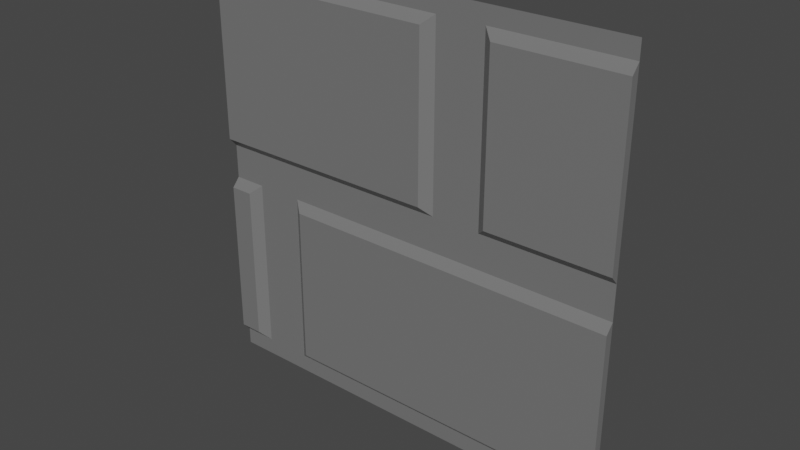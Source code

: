 # Source: wall.blend  (saved by Blender 3.6.11; exported with 4.5.12 LTS)
import bpy
from mathutils import Matrix  # noqa: F401  (used for matrix-valued properties, if any)

bpy.ops.wm.read_factory_settings(use_empty=True)
scene = bpy.context.scene
scene.name = 'Scene'

# ---- collections
col_collection = bpy.data.collections.new('Collection'); scene.collection.children.link(col_collection)

# ---- images (referenced by path relative to the original .blend; pixels are not part of the script)
import os
ASSET_DIR = os.environ.get("B2B_ASSET_DIR", "")  # directory of the original .blend (textures are referenced by path, not embedded)
HERE = os.path.dirname(os.path.abspath(__file__))  # packed textures are extracted next to this script under _unpacked/

def load_image(name, relpath, width, height, colorspace="sRGB"):
    """Load a texture the original file referenced (path relative to the .blend, or extracted next to this script)."""
    p = next((c for c in (os.path.join(HERE, relpath), os.path.join(ASSET_DIR, relpath)) if relpath and os.path.exists(c)), "")
    if p:
        img = bpy.data.images.load(p, check_existing=True)
        img.name = name
    else:  # same state as the original file: an image datablock whose file is absent (Cycles renders it pink)
        img = bpy.data.images.new(name, width, height)
        img.source = "FILE"
        img.filepath = "//" + (relpath or name)
    img.colorspace_settings.name = colorspace
    return img
img_bricks_diffuse_png = load_image('bricks_diffuse.png', 'bricks_diffuse.png', 1024, 1024, 'sRGB')
img_bricks_normal_png = load_image('bricks_normal.png', 'bricks_normal.png', 1024, 1024, 'Linear Rec.709')
img_bricks_roughness_png = load_image('bricks_roughness.png', 'bricks_roughness.png', 1024, 1024, 'Linear Rec.709')

# ---- materials (node trees are filled in below, after node groups)
mat_material_001 = bpy.data.materials.new('Material.001')
mat_material_001.use_backface_culling = True
mat_material_001.use_transparent_shadow = False

# ---- material node trees
mat_material_001.use_nodes = True; mat_material_001.node_tree.nodes.clear()
_N = mat_material_001.node_tree.nodes; _L = mat_material_001.node_tree.links
n0 = _N.new('ShaderNodeOutputMaterial'); n0.name = 'Material Output'; n0.location = (300, 300)
n1 = _N.new('ShaderNodeTexImage'); n1.name = 'Image Texture'; n1.location = (-500, 279)
n1.image = img_bricks_diffuse_png
n2 = _N.new('ShaderNodeTexImage'); n2.name = 'Image Texture.001'; n2.location = (-565, -339)
n2.image = img_bricks_normal_png
n3 = _N.new('ShaderNodeTexImage'); n3.name = 'Image Texture.002'; n3.location = (-702, -19)
n3.image = img_bricks_roughness_png
n4 = _N.new('ShaderNodeNormalMap'); n4.name = 'Normal Map'; n4.location = (-228, -302)
n5 = _N.new('ShaderNodeBsdfPrincipled'); n5.name = 'Principled BSDF'; n5.location = (10, 300)
n5.distribution = 'GGX'
n5.subsurface_method = 'RANDOM_WALK_SKIN'
n5.inputs[0].default_value = (0.1741, 0.1741, 0.1741, 1.0)
n5.inputs[3].default_value = 1.45
n5.inputs[27].default_value = (0.0, 0.0, 0.0, 1.0)
n5.inputs[28].default_value = 1.0
_L.new(n5.outputs[0], n0.inputs[0])
_L.new(n2.outputs[0], n4.inputs[1])
_L.new(n3.outputs[0], n5.inputs[2])
n0.is_active_output = True

# ---- world
world_world = bpy.data.worlds.new('World'); scene.world = world_world
world_world.use_nodes = True; world_world.node_tree.nodes.clear()
_N = world_world.node_tree.nodes; _L = world_world.node_tree.links
n0 = _N.new('ShaderNodeOutputWorld'); n0.name = 'World Output'; n0.location = (300, 300)
n1 = _N.new('ShaderNodeBackground'); n1.name = 'Background'; n1.location = (10, 300)
n1.inputs[0].default_value = (0.05088, 0.05088, 0.05088, 1.0)
_L.new(n1.outputs[0], n0.inputs[0])
n0.is_active_output = True
world_world.color = (0.05088, 0.05088, 0.05088)
world_world.use_sun_shadow = False
world_world.sun_shadow_jitter_overblur = 0.0

# ---- meshes
me_plane_001 = bpy.data.meshes.new('Plane.001')
me_plane_001.from_pydata([(-0.5, 0.5, 0.0), (0.5, 0.5, 0.0), (-0.5, 0.5, 1.0), (0.5, 0.5, 1.0), (-0.5, 0.5, 1.0), (0.5, 0.5, 1.0)], [], [(0, 1, 3, 2)])
_uv = me_plane_001.uv_layers.new(name='UVMap')
_uv.uv.foreach_set('vector', [0.001302, 0.6649, 0.3346, 0.6649, 0.3346, 0.9982, 0.001302, 0.9982])
me_plane_001.materials.append(mat_material_001)
me_plane_001.update()
me_plane_002 = bpy.data.meshes.new('Plane.002')
me_plane_002.from_pydata([(-0.4214, 0.5002, 0.4597), (-0.4214, 0.5002, 0.04027), (-0.4455, 0.4814, 0.4388), (-0.4455, 0.4814, 0.06124), (-0.3086, 0.5002, 0.4597), (-0.3086, 0.5002, 0.04027), (-0.2845, 0.4814, 0.4388), (-0.2845, 0.4814, 0.06124), (0.07865, 0.5002, 0.9598), (0.07865, 0.5002, 0.5402), (0.05447, 0.4814, 0.9388), (0.05447, 0.4814, 0.5612), (0.1914, 0.5002, 0.9598), (0.1914, 0.5002, 0.5402), (0.2155, 0.4814, 0.9388), (0.2155, 0.4814, 0.5612), (0.5, 0.5002, 0.04027), (0.5, 0.4814, 0.06124), (0.5, 0.4814, 0.3411), (0.5, 0.5002, 0.9598), (0.5, 0.4814, 0.9388), (0.5, 0.4814, 0.5612), (0.5, 0.5002, 0.5402), (0.5, 0.4814, 0.4388), (0.5, 0.5002, 0.4597), (-0.5, 0.5002, 0.9598), (-0.5, 0.5002, 0.5402), (-0.5, 0.4814, 0.5612), (-0.5, 0.4814, 0.9388), (-0.5, 0.5002, 0.4597), (-0.5, 0.4814, 0.4388), (-0.5, 0.5002, 0.04027), (-0.5, 0.4814, 0.06124)], [], [(1, 0, 2, 3), (2, 0, 29, 30), (5, 4, 24, 16), (7, 6, 4, 5), (6, 7, 17, 18, 23), (4, 6, 23, 24), (9, 8, 10, 11), (11, 10, 28, 27), (8, 25, 28, 10), (13, 12, 19, 22), (15, 14, 12, 13), (14, 15, 21, 20), (12, 14, 20, 19), (32, 30, 29, 31), (27, 28, 25, 26), (22, 21, 15, 13), (30, 32, 3, 2), (26, 25, 8, 9), (32, 31, 1, 3), (27, 26, 9, 11), (16, 24, 23, 18, 17), (22, 19, 20, 21), (31, 29, 0, 1), (16, 17, 7, 5)])
_uv = me_plane_002.uv_layers.new(name='UVMap')
_uv.uv.foreach_set('vector', [0.8054, 0.6273, 0.8054, 0.7485, 0.7965, 0.7425, 0.7965, 0.6334, 0.521, 0.7564, 0.5251, 0.764, 0.5119, 0.764, 0.5119, 0.7564, 0.6077, 0.6273, 0.6077, 0.7485, 0.8009, 0.7485, 0.8009, 0.6273, 0.7965, 0.6334, 0.7965, 0.7425, 0.8054, 0.7485, 0.8054, 0.6273, 0.6135, 0.7425, 0.6135, 0.6334, 0.8009, 0.6334, 0.8009, 0.7143, 0.8009, 0.7425, 0.5441, 0.764, 0.5481, 0.7564, 0.6801, 0.7564, 0.6801, 0.764, 0.775, 0.7518, 0.775, 0.873, 0.7669, 0.8669, 0.7669, 0.7578, 0.8967, 0.7576, 0.8967, 0.8667, 0.7752, 0.8667, 0.7752, 0.7576, 0.6092, 0.764, 0.5119, 0.764, 0.5119, 0.7564, 0.6052, 0.7564, 0.7033, 0.7518, 0.7033, 0.873, 0.7709, 0.873, 0.7709, 0.7518, 0.7669, 0.7578, 0.7669, 0.8669, 0.775, 0.873, 0.775, 0.7518, 0.7086, 0.8669, 0.7086, 0.7578, 0.7709, 0.7578, 0.7709, 0.8669, 0.6282, 0.764, 0.6323, 0.7564, 0.6801, 0.7564, 0.6801, 0.764, 0.7965, 0.6334, 0.7965, 0.7425, 0.8054, 0.7485, 0.8054, 0.6273, 0.7669, 0.7578, 0.7669, 0.8669, 0.775, 0.873, 0.775, 0.7518, 0.6801, 0.764, 0.6801, 0.7564, 0.6323, 0.7564, 0.6282, 0.764, 0.5854, 0.7425, 0.5854, 0.6334, 0.5985, 0.6334, 0.5985, 0.7425, 0.7752, 0.7515, 0.7752, 0.8728, 0.902, 0.8728, 0.902, 0.7515, 0.5119, 0.7564, 0.5119, 0.764, 0.5251, 0.764, 0.521, 0.7564, 0.5119, 0.7564, 0.5119, 0.764, 0.6092, 0.764, 0.6052, 0.7564, 0.8054, 0.6273, 0.8054, 0.7485, 0.7965, 0.7425, 0.7965, 0.7143, 0.7965, 0.6334, 0.775, 0.7518, 0.775, 0.873, 0.7669, 0.8669, 0.7669, 0.7578, 0.5854, 0.6273, 0.5854, 0.7485, 0.6042, 0.7485, 0.6042, 0.6273, 0.6801, 0.764, 0.6801, 0.7564, 0.5481, 0.7564, 0.5441, 0.764])
me_plane_002.materials.append(mat_material_001)
me_plane_002.update()

# ---- objects
ob_plane_001 = bpy.data.objects.new('Plane.001', me_plane_001)
ob_plane_002 = bpy.data.objects.new('Plane.002', me_plane_002)

# ---- transforms, parenting, visibility, modifiers, constraints
ob_plane_001.location = (0.0, 0.0, 0.0)
ob_plane_002.location = (0.0, 0.0, 0.0)

# ---- collection membership
col_collection.objects.link(ob_plane_001)
col_collection.objects.link(ob_plane_002)

# ---- scene / render settings (as saved in the file)
scene.frame_start = 1; scene.frame_end = 250; scene.frame_set(1)
scene.render.engine = 'BLENDER_EEVEE_NEXT'
scene.cycles.sampling_pattern = 'TABULATED_SOBOL'
scene.view_settings.view_transform = 'Filmic'
bpy.context.view_layer.update()

# ---- added for rendering (the .blend has no active camera and no usable light): camera, sun
cam_auto = bpy.data.cameras.new('AutoCamera')
cam_auto.lens = 50.0
cam_auto.sensor_width = 36.0
cam_auto.clip_end = 1000.0
ob_auto_camera = bpy.data.objects.new('AutoCamera', cam_auto)
scene.collection.objects.link(ob_auto_camera)
ob_auto_camera.location = (1.30858, -1.07952, 1.54687)
ob_auto_camera.rotation_euler = (1.09748, -7.21219e-08, 0.694738)
scene.camera = ob_auto_camera
light_auto_sun = bpy.data.lights.new('AutoSun', 'SUN')
light_auto_sun.energy = 3.0
light_auto_sun.angle = 0.0523599
ob_auto_sun = bpy.data.objects.new('AutoSun', light_auto_sun)
scene.collection.objects.link(ob_auto_sun)
ob_auto_sun.rotation_euler = (0.872665, 0.174533, 0.523599)
bpy.context.view_layer.update()
